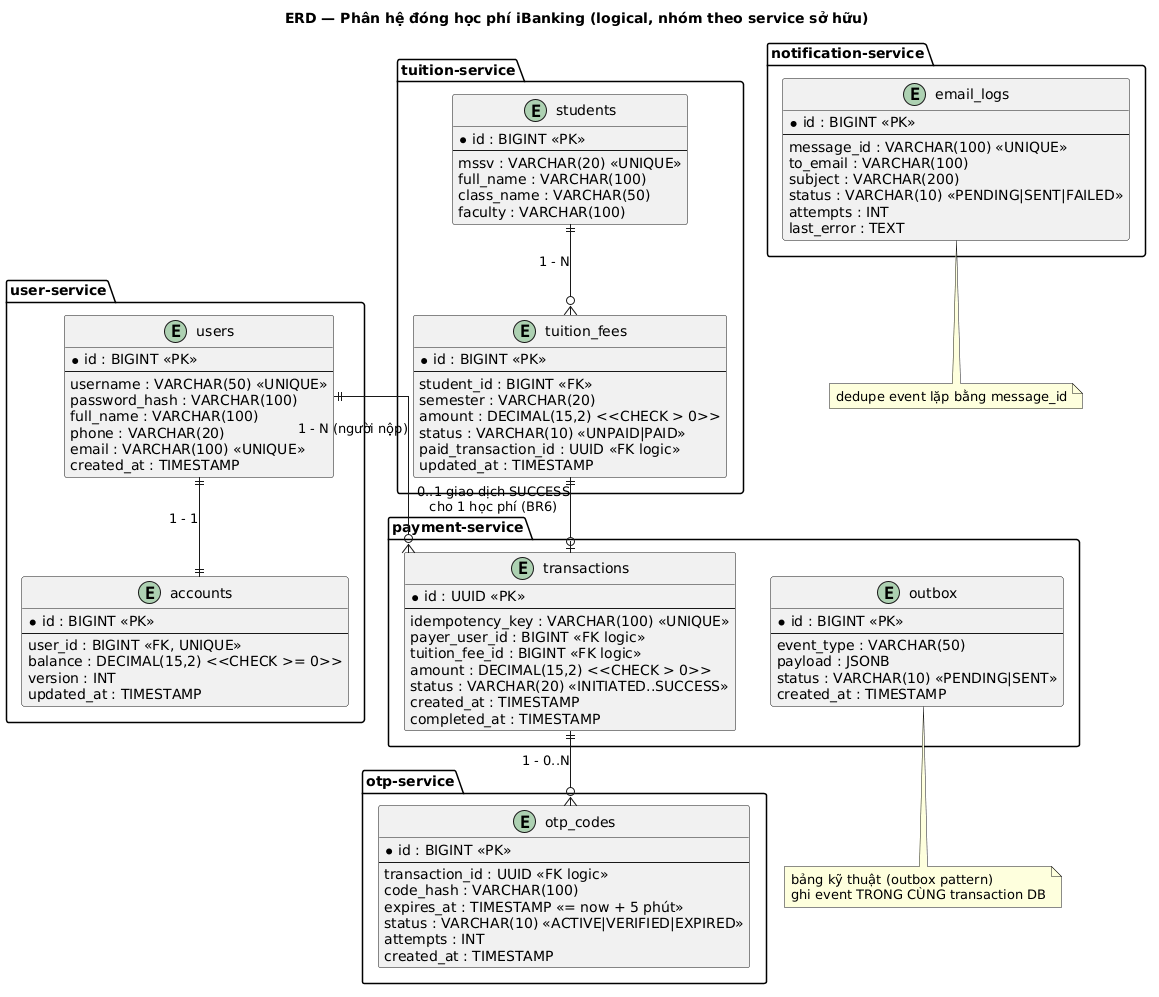

The diagram above was rendered by PlantUML. Its source (embedded in the PNG):
@startuml
title ERD — Phân hệ đóng học phí iBanking (logical, nhóm theo service sở hữu)
skinparam linetype ortho
hide empty members

package "user-service" {
  entity "users" as users {
    * id : BIGINT <<PK>>
    --
    username : VARCHAR(50) <<UNIQUE>>
    password_hash : VARCHAR(100)
    full_name : VARCHAR(100)
    phone : VARCHAR(20)
    email : VARCHAR(100) <<UNIQUE>>
    created_at : TIMESTAMP
  }
  entity "accounts" as accounts {
    * id : BIGINT <<PK>>
    --
    user_id : BIGINT <<FK, UNIQUE>>
    balance : DECIMAL(15,2) <<CHECK >= 0>>
    version : INT
    updated_at : TIMESTAMP
  }
}

package "tuition-service" {
  entity "students" as students {
    * id : BIGINT <<PK>>
    --
    mssv : VARCHAR(20) <<UNIQUE>>
    full_name : VARCHAR(100)
    class_name : VARCHAR(50)
    faculty : VARCHAR(100)
  }
  entity "tuition_fees" as tuition_fees {
    * id : BIGINT <<PK>>
    --
    student_id : BIGINT <<FK>>
    semester : VARCHAR(20)
    amount : DECIMAL(15,2) <<CHECK > 0>>
    status : VARCHAR(10) <<UNPAID|PAID>>
    paid_transaction_id : UUID <<FK logic>>
    updated_at : TIMESTAMP
  }
}

package "payment-service" {
  entity "transactions" as transactions {
    * id : UUID <<PK>>
    --
    idempotency_key : VARCHAR(100) <<UNIQUE>>
    payer_user_id : BIGINT <<FK logic>>
    tuition_fee_id : BIGINT <<FK logic>>
    amount : DECIMAL(15,2) <<CHECK > 0>>
    status : VARCHAR(20) <<INITIATED..SUCCESS>>
    created_at : TIMESTAMP
    completed_at : TIMESTAMP
  }
  entity "outbox" as outbox {
    * id : BIGINT <<PK>>
    --
    event_type : VARCHAR(50)
    payload : JSONB
    status : VARCHAR(10) <<PENDING|SENT>>
    created_at : TIMESTAMP
  }
}

package "otp-service" {
  entity "otp_codes" as otp_codes {
    * id : BIGINT <<PK>>
    --
    transaction_id : UUID <<FK logic>>
    code_hash : VARCHAR(100)
    expires_at : TIMESTAMP <<= now + 5 phút>>
    status : VARCHAR(10) <<ACTIVE|VERIFIED|EXPIRED>>
    attempts : INT
    created_at : TIMESTAMP
  }
}

package "notification-service" {
  entity "email_logs" as email_logs {
    * id : BIGINT <<PK>>
    --
    message_id : VARCHAR(100) <<UNIQUE>>
    to_email : VARCHAR(100)
    subject : VARCHAR(200)
    status : VARCHAR(10) <<PENDING|SENT|FAILED>>
    attempts : INT
    last_error : TEXT
  }
}

users ||--|| accounts : "1 - 1"
users ||--o{ transactions : "1 - N (người nộp)"
students ||--o{ tuition_fees : "1 - N"
tuition_fees ||--o| transactions : "0..1 giao dịch SUCCESS\ncho 1 học phí (BR6)"
transactions ||--o{ otp_codes : "1 - 0..N"

note bottom of outbox : bảng kỹ thuật (outbox pattern)\nghi event TRONG CÙNG transaction DB
note bottom of email_logs : dedupe event lặp bằng message_id
@enduml